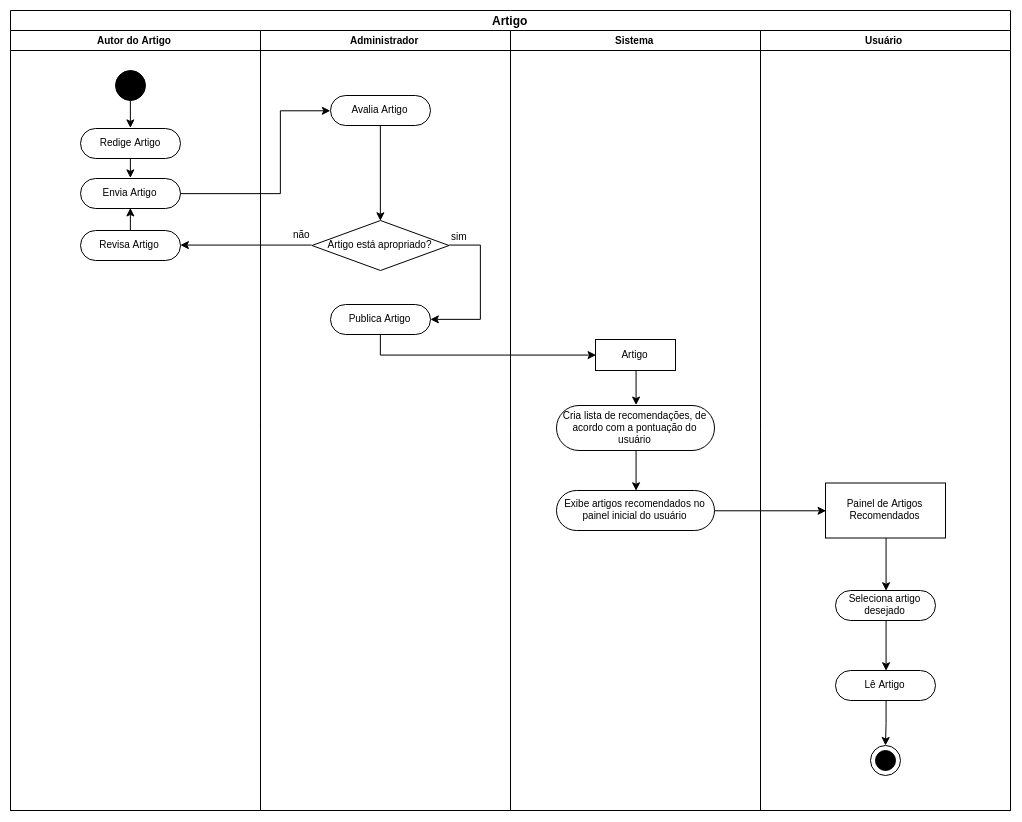

The diagram above was exported from draw.io. Its source (the exported page's mxGraphModel, read from the mxfile embedded in the PNG):
<mxGraphModel dx="2293" dy="874" grid="1" gridSize="10" guides="1" tooltips="1" connect="1" arrows="1" fold="1" page="1" pageScale="1" pageWidth="850" pageHeight="1100" background="#ffffff" math="0" shadow="0">
  <root>
    <mxCell id="0" />
    <mxCell id="1" parent="0" />
    <mxCell id="Hzfw4hWl92sesPezvsxa-1" value="&lt;font style=&quot;font-size: 12px&quot;&gt;&lt;b&gt;Artigo&lt;/b&gt;&lt;/font&gt;&lt;br style=&quot;font-size: 10px&quot;&gt;" style="swimlane;html=1;childLayout=stackLayout;startSize=20;rounded=0;shadow=0;comic=0;labelBackgroundColor=none;strokeColor=#000000;strokeWidth=1;fillColor=#ffffff;fontFamily=Helvetica;fontSize=10;fontColor=#000000;align=center;verticalAlign=middle;fontStyle=0" vertex="1" parent="1">
      <mxGeometry x="-810" y="20" width="1000" height="800" as="geometry" />
    </mxCell>
    <mxCell id="Hzfw4hWl92sesPezvsxa-2" value="&lt;b&gt;Autor do Artigo&lt;/b&gt;&lt;br style=&quot;font-size: 10px&quot;&gt;" style="swimlane;html=1;startSize=20;fontFamily=Helvetica;verticalAlign=middle;align=center;fontStyle=0;fontSize=10;" vertex="1" parent="Hzfw4hWl92sesPezvsxa-1">
      <mxGeometry y="20" width="250" height="780" as="geometry" />
    </mxCell>
    <mxCell id="Hzfw4hWl92sesPezvsxa-69" style="edgeStyle=orthogonalEdgeStyle;rounded=0;orthogonalLoop=1;jettySize=auto;html=1;exitX=0.5;exitY=1;exitDx=0;exitDy=0;entryX=0.5;entryY=0;entryDx=0;entryDy=0;fontFamily=Helvetica;verticalAlign=middle;align=center;fontStyle=0;fontSize=10;" edge="1" parent="Hzfw4hWl92sesPezvsxa-2" source="Hzfw4hWl92sesPezvsxa-11" target="Hzfw4hWl92sesPezvsxa-12">
      <mxGeometry relative="1" as="geometry" />
    </mxCell>
    <mxCell id="Hzfw4hWl92sesPezvsxa-11" value="" style="ellipse;whiteSpace=wrap;html=1;rounded=0;shadow=0;comic=0;labelBackgroundColor=none;strokeColor=#000000;strokeWidth=1;fillColor=#000000;fontFamily=Helvetica;fontSize=10;fontColor=#000000;align=center;verticalAlign=middle;fontStyle=0" vertex="1" parent="Hzfw4hWl92sesPezvsxa-2">
      <mxGeometry x="105" y="40" width="30" height="30" as="geometry" />
    </mxCell>
    <mxCell id="Hzfw4hWl92sesPezvsxa-64" style="edgeStyle=orthogonalEdgeStyle;rounded=0;orthogonalLoop=1;jettySize=auto;html=1;exitX=0.5;exitY=1;exitDx=0;exitDy=0;entryX=0.5;entryY=0;entryDx=0;entryDy=0;fontFamily=Helvetica;verticalAlign=middle;align=center;fontStyle=0;fontSize=10;" edge="1" parent="Hzfw4hWl92sesPezvsxa-2" source="Hzfw4hWl92sesPezvsxa-12" target="Hzfw4hWl92sesPezvsxa-63">
      <mxGeometry relative="1" as="geometry" />
    </mxCell>
    <mxCell id="Hzfw4hWl92sesPezvsxa-12" value="Redige Artigo" style="rounded=1;whiteSpace=wrap;html=1;shadow=0;comic=0;labelBackgroundColor=none;strokeColor=#000000;strokeWidth=1;fillColor=#ffffff;fontFamily=Helvetica;fontSize=10;fontColor=#000000;align=center;arcSize=50;verticalAlign=middle;fontStyle=0" vertex="1" parent="Hzfw4hWl92sesPezvsxa-2">
      <mxGeometry x="70" y="98" width="100" height="30" as="geometry" />
    </mxCell>
    <mxCell id="Hzfw4hWl92sesPezvsxa-63" value="Envia Artigo" style="rounded=1;whiteSpace=wrap;html=1;shadow=0;comic=0;labelBackgroundColor=none;strokeColor=#000000;strokeWidth=1;fillColor=#ffffff;fontFamily=Helvetica;fontSize=10;fontColor=#000000;align=center;arcSize=50;verticalAlign=middle;fontStyle=0" vertex="1" parent="Hzfw4hWl92sesPezvsxa-2">
      <mxGeometry x="70" y="148" width="100" height="30" as="geometry" />
    </mxCell>
    <mxCell id="Hzfw4hWl92sesPezvsxa-89" style="edgeStyle=orthogonalEdgeStyle;rounded=0;orthogonalLoop=1;jettySize=auto;html=1;exitX=0.5;exitY=0;exitDx=0;exitDy=0;entryX=0.5;entryY=1;entryDx=0;entryDy=0;fontFamily=Helvetica;fontSize=10;align=center;" edge="1" parent="Hzfw4hWl92sesPezvsxa-2" source="Hzfw4hWl92sesPezvsxa-88" target="Hzfw4hWl92sesPezvsxa-63">
      <mxGeometry relative="1" as="geometry" />
    </mxCell>
    <mxCell id="Hzfw4hWl92sesPezvsxa-88" value="Revisa Artigo" style="rounded=1;whiteSpace=wrap;html=1;shadow=0;comic=0;labelBackgroundColor=none;strokeColor=#000000;strokeWidth=1;fillColor=#ffffff;fontFamily=Helvetica;fontSize=10;fontColor=#000000;align=center;arcSize=50;verticalAlign=middle;fontStyle=0" vertex="1" parent="Hzfw4hWl92sesPezvsxa-2">
      <mxGeometry x="70" y="200" width="100" height="30" as="geometry" />
    </mxCell>
    <mxCell id="Hzfw4hWl92sesPezvsxa-14" value="&lt;b&gt;Administrador&lt;/b&gt;" style="swimlane;html=1;startSize=20;fontFamily=Helvetica;verticalAlign=middle;align=center;fontStyle=0;fontSize=10;" vertex="1" parent="Hzfw4hWl92sesPezvsxa-1">
      <mxGeometry x="250" y="20" width="250" height="780" as="geometry" />
    </mxCell>
    <mxCell id="Hzfw4hWl92sesPezvsxa-73" style="edgeStyle=orthogonalEdgeStyle;rounded=0;orthogonalLoop=1;jettySize=auto;html=1;exitX=0.5;exitY=1;exitDx=0;exitDy=0;entryX=0.5;entryY=0;entryDx=0;entryDy=0;fontFamily=Helvetica;fontSize=10;align=center;" edge="1" parent="Hzfw4hWl92sesPezvsxa-14" source="Hzfw4hWl92sesPezvsxa-70" target="Hzfw4hWl92sesPezvsxa-72">
      <mxGeometry relative="1" as="geometry" />
    </mxCell>
    <mxCell id="Hzfw4hWl92sesPezvsxa-70" value="Avalia Artigo" style="rounded=1;whiteSpace=wrap;html=1;shadow=0;comic=0;labelBackgroundColor=none;strokeColor=#000000;strokeWidth=1;fillColor=#ffffff;fontFamily=Helvetica;fontSize=10;fontColor=#000000;align=center;arcSize=50;verticalAlign=middle;fontStyle=0" vertex="1" parent="Hzfw4hWl92sesPezvsxa-14">
      <mxGeometry x="70" y="65" width="100" height="30" as="geometry" />
    </mxCell>
    <mxCell id="Hzfw4hWl92sesPezvsxa-94" style="edgeStyle=orthogonalEdgeStyle;rounded=0;orthogonalLoop=1;jettySize=auto;html=1;exitX=1;exitY=0.5;exitDx=0;exitDy=0;entryX=1;entryY=0.5;entryDx=0;entryDy=0;fontFamily=Helvetica;fontSize=10;align=center;" edge="1" parent="Hzfw4hWl92sesPezvsxa-14" source="Hzfw4hWl92sesPezvsxa-72" target="Hzfw4hWl92sesPezvsxa-93">
      <mxGeometry relative="1" as="geometry">
        <Array as="points">
          <mxPoint x="220" y="215" />
          <mxPoint x="220" y="289" />
        </Array>
      </mxGeometry>
    </mxCell>
    <mxCell id="Hzfw4hWl92sesPezvsxa-72" value="&lt;span style=&quot;font-size: 10px&quot;&gt;Artigo está apropriado?&lt;/span&gt;" style="rhombus;whiteSpace=wrap;html=1;fontFamily=Helvetica;verticalAlign=middle;align=center;fontStyle=0;fontSize=10;" vertex="1" parent="Hzfw4hWl92sesPezvsxa-14">
      <mxGeometry x="51.5" y="190" width="137" height="50" as="geometry" />
    </mxCell>
    <mxCell id="Hzfw4hWl92sesPezvsxa-93" value="Publica Artigo" style="rounded=1;whiteSpace=wrap;html=1;shadow=0;comic=0;labelBackgroundColor=none;strokeColor=#000000;strokeWidth=1;fillColor=#ffffff;fontFamily=Helvetica;fontSize=10;fontColor=#000000;align=center;arcSize=50;verticalAlign=middle;fontStyle=0" vertex="1" parent="Hzfw4hWl92sesPezvsxa-14">
      <mxGeometry x="70" y="274" width="100" height="30" as="geometry" />
    </mxCell>
    <mxCell id="Hzfw4hWl92sesPezvsxa-95" value="sim" style="text;html=1;resizable=0;points=[];autosize=1;align=left;verticalAlign=top;spacingTop=-4;fontSize=10;fontFamily=Helvetica;" vertex="1" parent="Hzfw4hWl92sesPezvsxa-14">
      <mxGeometry x="188.5" y="198" width="30" height="10" as="geometry" />
    </mxCell>
    <mxCell id="Hzfw4hWl92sesPezvsxa-71" style="edgeStyle=orthogonalEdgeStyle;rounded=0;orthogonalLoop=1;jettySize=auto;html=1;exitX=1;exitY=0.5;exitDx=0;exitDy=0;entryX=0;entryY=0.5;entryDx=0;entryDy=0;fontFamily=Helvetica;verticalAlign=middle;align=center;fontStyle=0;fontSize=10;" edge="1" parent="Hzfw4hWl92sesPezvsxa-1" source="Hzfw4hWl92sesPezvsxa-63" target="Hzfw4hWl92sesPezvsxa-70">
      <mxGeometry relative="1" as="geometry">
        <Array as="points">
          <mxPoint x="270" y="183" />
          <mxPoint x="270" y="100" />
        </Array>
      </mxGeometry>
    </mxCell>
    <mxCell id="Hzfw4hWl92sesPezvsxa-90" style="edgeStyle=orthogonalEdgeStyle;rounded=0;orthogonalLoop=1;jettySize=auto;html=1;exitX=0;exitY=0.5;exitDx=0;exitDy=0;entryX=1;entryY=0.5;entryDx=0;entryDy=0;fontFamily=Helvetica;fontSize=10;align=center;" edge="1" parent="Hzfw4hWl92sesPezvsxa-1" source="Hzfw4hWl92sesPezvsxa-72" target="Hzfw4hWl92sesPezvsxa-88">
      <mxGeometry relative="1" as="geometry" />
    </mxCell>
    <mxCell id="Hzfw4hWl92sesPezvsxa-99" style="edgeStyle=orthogonalEdgeStyle;rounded=0;orthogonalLoop=1;jettySize=auto;html=1;exitX=0.5;exitY=1;exitDx=0;exitDy=0;entryX=0;entryY=0.5;entryDx=0;entryDy=0;fontFamily=Helvetica;fontSize=10;align=center;" edge="1" parent="Hzfw4hWl92sesPezvsxa-1" source="Hzfw4hWl92sesPezvsxa-93" target="Hzfw4hWl92sesPezvsxa-98">
      <mxGeometry relative="1" as="geometry" />
    </mxCell>
    <mxCell id="Hzfw4hWl92sesPezvsxa-30" value="&lt;b&gt;Sistema&lt;/b&gt;" style="swimlane;html=1;startSize=20;fontFamily=Helvetica;verticalAlign=middle;align=center;fontStyle=0;fontSize=10;" vertex="1" parent="Hzfw4hWl92sesPezvsxa-1">
      <mxGeometry x="500" y="20" width="250" height="780" as="geometry">
        <mxRectangle x="500" y="20" width="70" height="530" as="alternateBounds" />
      </mxGeometry>
    </mxCell>
    <mxCell id="Hzfw4hWl92sesPezvsxa-119" style="edgeStyle=orthogonalEdgeStyle;rounded=0;orthogonalLoop=1;jettySize=auto;html=1;exitX=0.5;exitY=1;exitDx=0;exitDy=0;fontFamily=Helvetica;fontSize=10;align=center;entryX=0.5;entryY=0;entryDx=0;entryDy=0;" edge="1" parent="Hzfw4hWl92sesPezvsxa-30" source="Hzfw4hWl92sesPezvsxa-98" target="Hzfw4hWl92sesPezvsxa-116">
      <mxGeometry relative="1" as="geometry">
        <mxPoint x="129" y="376" as="targetPoint" />
      </mxGeometry>
    </mxCell>
    <mxCell id="Hzfw4hWl92sesPezvsxa-98" value="Artigo" style="rounded=0;whiteSpace=wrap;html=1;fontFamily=Helvetica;fontSize=10;align=center;gradientColor=none;" vertex="1" parent="Hzfw4hWl92sesPezvsxa-30">
      <mxGeometry x="85" y="309" width="80" height="31" as="geometry" />
    </mxCell>
    <mxCell id="Hzfw4hWl92sesPezvsxa-126" style="edgeStyle=orthogonalEdgeStyle;rounded=0;orthogonalLoop=1;jettySize=auto;html=1;exitX=0.5;exitY=1;exitDx=0;exitDy=0;entryX=0.5;entryY=0;entryDx=0;entryDy=0;fontFamily=Helvetica;fontSize=10;align=center;" edge="1" parent="Hzfw4hWl92sesPezvsxa-30" source="Hzfw4hWl92sesPezvsxa-116" target="Hzfw4hWl92sesPezvsxa-125">
      <mxGeometry relative="1" as="geometry" />
    </mxCell>
    <mxCell id="Hzfw4hWl92sesPezvsxa-116" value="Cria lista de recomendações, de acordo com a pontuação do usuário" style="rounded=1;whiteSpace=wrap;html=1;shadow=0;comic=0;labelBackgroundColor=none;strokeColor=#000000;strokeWidth=1;fillColor=#ffffff;fontFamily=Helvetica;fontSize=10;fontColor=#000000;align=center;arcSize=50;verticalAlign=middle;fontStyle=0" vertex="1" parent="Hzfw4hWl92sesPezvsxa-30">
      <mxGeometry x="46" y="375" width="158" height="45" as="geometry" />
    </mxCell>
    <mxCell id="Hzfw4hWl92sesPezvsxa-125" value="Exibe artigos recomendados no painel inicial do usuário" style="rounded=1;whiteSpace=wrap;html=1;shadow=0;comic=0;labelBackgroundColor=none;strokeColor=#000000;strokeWidth=1;fillColor=#ffffff;fontFamily=Helvetica;fontSize=10;fontColor=#000000;align=center;arcSize=50;verticalAlign=middle;fontStyle=0" vertex="1" parent="Hzfw4hWl92sesPezvsxa-30">
      <mxGeometry x="46" y="460" width="158" height="40" as="geometry" />
    </mxCell>
    <mxCell id="Hzfw4hWl92sesPezvsxa-108" value="&lt;b&gt;Usuário&lt;/b&gt;" style="swimlane;html=1;startSize=20;fontFamily=Helvetica;verticalAlign=middle;align=center;fontStyle=0;fontSize=10;" vertex="1" parent="Hzfw4hWl92sesPezvsxa-1">
      <mxGeometry x="750" y="20" width="250" height="780" as="geometry">
        <mxRectangle x="500" y="20" width="70" height="530" as="alternateBounds" />
      </mxGeometry>
    </mxCell>
    <mxCell id="Hzfw4hWl92sesPezvsxa-111" value="Lê Artigo" style="rounded=1;whiteSpace=wrap;html=1;shadow=0;comic=0;labelBackgroundColor=none;strokeColor=#000000;strokeWidth=1;fillColor=#ffffff;fontFamily=Helvetica;fontSize=10;fontColor=#000000;align=center;arcSize=50;verticalAlign=middle;fontStyle=0" vertex="1" parent="Hzfw4hWl92sesPezvsxa-108">
      <mxGeometry x="75" y="640" width="100" height="30" as="geometry" />
    </mxCell>
    <mxCell id="Hzfw4hWl92sesPezvsxa-112" style="edgeStyle=orthogonalEdgeStyle;rounded=0;orthogonalLoop=1;jettySize=auto;html=1;exitX=0.5;exitY=1;exitDx=0;exitDy=0;fontFamily=Helvetica;fontSize=10;align=center;" edge="1" parent="Hzfw4hWl92sesPezvsxa-108" source="Hzfw4hWl92sesPezvsxa-111" target="Hzfw4hWl92sesPezvsxa-114">
      <mxGeometry relative="1" as="geometry">
        <mxPoint x="126" y="750" as="targetPoint" />
      </mxGeometry>
    </mxCell>
    <mxCell id="Hzfw4hWl92sesPezvsxa-123" value="" style="group" vertex="1" connectable="0" parent="Hzfw4hWl92sesPezvsxa-108">
      <mxGeometry x="110" y="715" width="30" height="30" as="geometry" />
    </mxCell>
    <mxCell id="Hzfw4hWl92sesPezvsxa-114" value="" style="ellipse;whiteSpace=wrap;html=1;aspect=fixed;gradientColor=none;fontFamily=Helvetica;fontSize=10;align=center;" vertex="1" parent="Hzfw4hWl92sesPezvsxa-123">
      <mxGeometry width="30" height="30" as="geometry" />
    </mxCell>
    <mxCell id="Hzfw4hWl92sesPezvsxa-115" value="" style="ellipse;whiteSpace=wrap;html=1;rounded=0;shadow=0;comic=0;labelBackgroundColor=none;strokeColor=#000000;strokeWidth=1;fillColor=#000000;fontFamily=Helvetica;fontSize=10;fontColor=#000000;align=center;verticalAlign=middle;fontStyle=0" vertex="1" parent="Hzfw4hWl92sesPezvsxa-123">
      <mxGeometry x="5" y="5" width="20" height="20" as="geometry" />
    </mxCell>
    <mxCell id="Hzfw4hWl92sesPezvsxa-130" style="edgeStyle=orthogonalEdgeStyle;rounded=0;orthogonalLoop=1;jettySize=auto;html=1;exitX=0.5;exitY=1;exitDx=0;exitDy=0;entryX=0.5;entryY=0;entryDx=0;entryDy=0;fontFamily=Helvetica;fontSize=10;align=center;" edge="1" parent="Hzfw4hWl92sesPezvsxa-108" source="Hzfw4hWl92sesPezvsxa-127" target="Hzfw4hWl92sesPezvsxa-128">
      <mxGeometry relative="1" as="geometry" />
    </mxCell>
    <mxCell id="Hzfw4hWl92sesPezvsxa-127" value="Painel de Artigos Recomendados" style="rounded=0;whiteSpace=wrap;html=1;gradientColor=none;fontFamily=Helvetica;fontSize=10;align=center;" vertex="1" parent="Hzfw4hWl92sesPezvsxa-108">
      <mxGeometry x="65" y="452.5" width="120" height="55" as="geometry" />
    </mxCell>
    <mxCell id="Hzfw4hWl92sesPezvsxa-131" style="edgeStyle=orthogonalEdgeStyle;rounded=0;orthogonalLoop=1;jettySize=auto;html=1;exitX=0.5;exitY=1;exitDx=0;exitDy=0;entryX=0.5;entryY=0;entryDx=0;entryDy=0;fontFamily=Helvetica;fontSize=10;align=center;" edge="1" parent="Hzfw4hWl92sesPezvsxa-108" source="Hzfw4hWl92sesPezvsxa-128" target="Hzfw4hWl92sesPezvsxa-111">
      <mxGeometry relative="1" as="geometry" />
    </mxCell>
    <mxCell id="Hzfw4hWl92sesPezvsxa-128" value="Seleciona artigo desejado" style="rounded=1;whiteSpace=wrap;html=1;shadow=0;comic=0;labelBackgroundColor=none;strokeColor=#000000;strokeWidth=1;fillColor=#ffffff;fontFamily=Helvetica;fontSize=10;fontColor=#000000;align=center;arcSize=50;verticalAlign=middle;fontStyle=0" vertex="1" parent="Hzfw4hWl92sesPezvsxa-108">
      <mxGeometry x="75" y="560" width="100" height="30" as="geometry" />
    </mxCell>
    <mxCell id="Hzfw4hWl92sesPezvsxa-129" style="edgeStyle=orthogonalEdgeStyle;rounded=0;orthogonalLoop=1;jettySize=auto;html=1;exitX=1;exitY=0.5;exitDx=0;exitDy=0;entryX=0;entryY=0.5;entryDx=0;entryDy=0;fontFamily=Helvetica;fontSize=10;align=center;" edge="1" parent="Hzfw4hWl92sesPezvsxa-1" source="Hzfw4hWl92sesPezvsxa-125" target="Hzfw4hWl92sesPezvsxa-127">
      <mxGeometry relative="1" as="geometry" />
    </mxCell>
    <mxCell id="Hzfw4hWl92sesPezvsxa-92" value="não" style="text;html=1;resizable=0;points=[];autosize=1;align=left;verticalAlign=top;spacingTop=-4;fontSize=10;fontFamily=Helvetica;" vertex="1" parent="1">
      <mxGeometry x="-529" y="236" width="30" height="10" as="geometry" />
    </mxCell>
  </root>
</mxGraphModel>